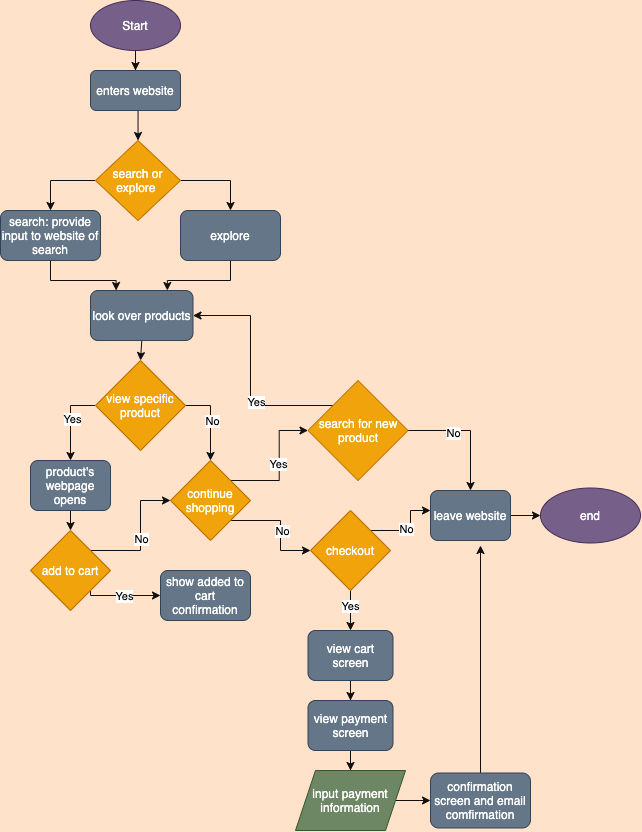

The diagram above was exported from draw.io. Its source (the exported page's mxGraphModel, read from the mxfile embedded in the PNG):
<mxGraphModel dx="429" dy="907" grid="1" gridSize="10" guides="1" tooltips="1" connect="1" arrows="1" fold="1" page="1" pageScale="1" pageWidth="850" pageHeight="1100" background="#FFE2C9" math="0" shadow="0">
  <root>
    <mxCell id="0" />
    <mxCell id="1" parent="0" />
    <mxCell id="11" style="edgeStyle=orthogonalEdgeStyle;rounded=0;orthogonalLoop=1;jettySize=auto;html=1;entryX=0.5;entryY=0;entryDx=0;entryDy=0;strokeColor=#0F0F0F;" edge="1" parent="1" source="5" target="8">
      <mxGeometry relative="1" as="geometry" />
    </mxCell>
    <mxCell id="5" value="Start" style="ellipse;whiteSpace=wrap;html=1;fillColor=#76608a;strokeColor=#432D57;fontColor=#ffffff;" vertex="1" parent="1">
      <mxGeometry x="150" y="20" width="90" height="50" as="geometry" />
    </mxCell>
    <mxCell id="35" style="edgeStyle=orthogonalEdgeStyle;rounded=0;orthogonalLoop=1;jettySize=auto;html=1;exitX=0.5;exitY=1;exitDx=0;exitDy=0;entryX=0.5;entryY=0;entryDx=0;entryDy=0;strokeColor=#0F0F0F;" edge="1" parent="1" source="8" target="14">
      <mxGeometry relative="1" as="geometry" />
    </mxCell>
    <mxCell id="8" value="enters website" style="rounded=1;whiteSpace=wrap;html=1;fillColor=#647687;strokeColor=#314354;fontColor=#ffffff;" vertex="1" parent="1">
      <mxGeometry x="150" y="90" width="90" height="40" as="geometry" />
    </mxCell>
    <mxCell id="23" style="edgeStyle=orthogonalEdgeStyle;rounded=0;orthogonalLoop=1;jettySize=auto;html=1;exitX=0;exitY=0.5;exitDx=0;exitDy=0;entryX=0.5;entryY=0;entryDx=0;entryDy=0;strokeColor=#0F0F0F;" edge="1" parent="1" source="14" target="16">
      <mxGeometry relative="1" as="geometry" />
    </mxCell>
    <mxCell id="26" style="edgeStyle=orthogonalEdgeStyle;rounded=0;orthogonalLoop=1;jettySize=auto;html=1;entryX=0.5;entryY=0;entryDx=0;entryDy=0;strokeColor=#0F0F0F;" edge="1" parent="1" source="14" target="25">
      <mxGeometry relative="1" as="geometry">
        <Array as="points">
          <mxPoint x="290" y="200" />
        </Array>
      </mxGeometry>
    </mxCell>
    <mxCell id="14" value="search or explore&amp;nbsp;" style="rhombus;whiteSpace=wrap;html=1;fillColor=#f0a30a;strokeColor=#BD7000;fontColor=#ffffff;" vertex="1" parent="1">
      <mxGeometry x="155" y="160" width="85" height="80" as="geometry" />
    </mxCell>
    <mxCell id="28" style="edgeStyle=orthogonalEdgeStyle;rounded=0;orthogonalLoop=1;jettySize=auto;html=1;entryX=0.25;entryY=0;entryDx=0;entryDy=0;strokeColor=#0F0F0F;" edge="1" parent="1" source="16" target="27">
      <mxGeometry relative="1" as="geometry" />
    </mxCell>
    <mxCell id="16" value="search: provide input to website of search" style="rounded=1;whiteSpace=wrap;html=1;fillColor=#647687;strokeColor=#314354;fontColor=#ffffff;" vertex="1" parent="1">
      <mxGeometry x="60" y="230" width="100" height="50" as="geometry" />
    </mxCell>
    <mxCell id="29" style="edgeStyle=orthogonalEdgeStyle;rounded=0;orthogonalLoop=1;jettySize=auto;html=1;entryX=0.75;entryY=0;entryDx=0;entryDy=0;strokeColor=#0F0F0F;" edge="1" parent="1" source="25" target="27">
      <mxGeometry relative="1" as="geometry" />
    </mxCell>
    <mxCell id="25" value="explore" style="rounded=1;whiteSpace=wrap;html=1;fillColor=#647687;strokeColor=#314354;fontColor=#ffffff;" vertex="1" parent="1">
      <mxGeometry x="240" y="230" width="100" height="50" as="geometry" />
    </mxCell>
    <mxCell id="34" style="edgeStyle=orthogonalEdgeStyle;rounded=0;orthogonalLoop=1;jettySize=auto;html=1;exitX=0.5;exitY=1;exitDx=0;exitDy=0;entryX=0.5;entryY=0;entryDx=0;entryDy=0;strokeColor=#0F0F0F;" edge="1" parent="1" source="27" target="31">
      <mxGeometry relative="1" as="geometry" />
    </mxCell>
    <mxCell id="27" value="look over products" style="rounded=1;whiteSpace=wrap;html=1;fillColor=#647687;strokeColor=#314354;fontColor=#ffffff;" vertex="1" parent="1">
      <mxGeometry x="150" y="310" width="102.5" height="50" as="geometry" />
    </mxCell>
    <mxCell id="39" style="edgeStyle=orthogonalEdgeStyle;rounded=0;orthogonalLoop=1;jettySize=auto;html=1;entryX=0.5;entryY=0;entryDx=0;entryDy=0;strokeColor=#0F0F0F;" edge="1" parent="1" source="31">
      <mxGeometry relative="1" as="geometry">
        <mxPoint x="130" y="480" as="targetPoint" />
        <Array as="points">
          <mxPoint x="130" y="425" />
        </Array>
      </mxGeometry>
    </mxCell>
    <mxCell id="42" value="Yes" style="edgeLabel;html=1;align=center;verticalAlign=middle;resizable=0;points=[];" vertex="1" connectable="0" parent="39">
      <mxGeometry x="-0.05" y="1" relative="1" as="geometry">
        <mxPoint as="offset" />
      </mxGeometry>
    </mxCell>
    <mxCell id="40" style="edgeStyle=orthogonalEdgeStyle;rounded=0;orthogonalLoop=1;jettySize=auto;html=1;exitX=1;exitY=0.5;exitDx=0;exitDy=0;entryX=0.5;entryY=0;entryDx=0;entryDy=0;strokeColor=#0F0F0F;" edge="1" parent="1" source="31" target="37">
      <mxGeometry relative="1" as="geometry" />
    </mxCell>
    <mxCell id="43" value="No" style="edgeLabel;html=1;align=center;verticalAlign=middle;resizable=0;points=[];" vertex="1" connectable="0" parent="40">
      <mxGeometry y="1" relative="1" as="geometry">
        <mxPoint as="offset" />
      </mxGeometry>
    </mxCell>
    <mxCell id="31" value="view specific product" style="rhombus;whiteSpace=wrap;html=1;fillColor=#f0a30a;strokeColor=#BD7000;fontColor=#ffffff;" vertex="1" parent="1">
      <mxGeometry x="155" y="380" width="90" height="90" as="geometry" />
    </mxCell>
    <mxCell id="58" style="edgeStyle=orthogonalEdgeStyle;rounded=0;orthogonalLoop=1;jettySize=auto;html=1;exitX=1;exitY=0;exitDx=0;exitDy=0;entryX=0;entryY=0.5;entryDx=0;entryDy=0;strokeColor=#0F0F0F;" edge="1" parent="1" source="37" target="56">
      <mxGeometry relative="1" as="geometry" />
    </mxCell>
    <mxCell id="60" value="Yes" style="edgeLabel;html=1;align=center;verticalAlign=middle;resizable=0;points=[];" vertex="1" connectable="0" parent="58">
      <mxGeometry x="0.0333" y="1" relative="1" as="geometry">
        <mxPoint as="offset" />
      </mxGeometry>
    </mxCell>
    <mxCell id="59" style="edgeStyle=orthogonalEdgeStyle;rounded=0;orthogonalLoop=1;jettySize=auto;html=1;exitX=1;exitY=1;exitDx=0;exitDy=0;entryX=0;entryY=0.5;entryDx=0;entryDy=0;strokeColor=#0F0F0F;" edge="1" parent="1" source="37" target="57">
      <mxGeometry relative="1" as="geometry" />
    </mxCell>
    <mxCell id="61" value="No" style="edgeLabel;html=1;align=center;verticalAlign=middle;resizable=0;points=[];" vertex="1" connectable="0" parent="59">
      <mxGeometry x="0.0909" y="1" relative="1" as="geometry">
        <mxPoint as="offset" />
      </mxGeometry>
    </mxCell>
    <mxCell id="37" value="continue shopping" style="rhombus;whiteSpace=wrap;html=1;fillColor=#f0a30a;strokeColor=#BD7000;fontColor=#ffffff;" vertex="1" parent="1">
      <mxGeometry x="230" y="480" width="80" height="80" as="geometry" />
    </mxCell>
    <mxCell id="47" style="edgeStyle=orthogonalEdgeStyle;rounded=0;orthogonalLoop=1;jettySize=auto;html=1;exitX=0.5;exitY=1;exitDx=0;exitDy=0;entryX=0.5;entryY=0;entryDx=0;entryDy=0;strokeColor=#0F0F0F;" edge="1" parent="1" source="45" target="46">
      <mxGeometry relative="1" as="geometry" />
    </mxCell>
    <mxCell id="45" value="product's webpage opens" style="rounded=1;whiteSpace=wrap;html=1;fillColor=#647687;strokeColor=#314354;fontColor=#ffffff;" vertex="1" parent="1">
      <mxGeometry x="90" y="480" width="80" height="50" as="geometry" />
    </mxCell>
    <mxCell id="49" style="edgeStyle=orthogonalEdgeStyle;rounded=0;orthogonalLoop=1;jettySize=auto;html=1;exitX=1;exitY=0;exitDx=0;exitDy=0;entryX=0;entryY=0.5;entryDx=0;entryDy=0;strokeColor=#0F0F0F;" edge="1" parent="1" source="46" target="37">
      <mxGeometry relative="1" as="geometry" />
    </mxCell>
    <mxCell id="51" value="No" style="edgeLabel;html=1;align=center;verticalAlign=middle;resizable=0;points=[];" vertex="1" connectable="0" parent="49">
      <mxGeometry x="-0.0462" relative="1" as="geometry">
        <mxPoint as="offset" />
      </mxGeometry>
    </mxCell>
    <mxCell id="50" style="edgeStyle=orthogonalEdgeStyle;rounded=0;orthogonalLoop=1;jettySize=auto;html=1;exitX=1;exitY=1;exitDx=0;exitDy=0;entryX=0;entryY=0.5;entryDx=0;entryDy=0;strokeColor=#0F0F0F;" edge="1" parent="1" source="46" target="48">
      <mxGeometry relative="1" as="geometry">
        <Array as="points">
          <mxPoint x="150" y="615" />
        </Array>
      </mxGeometry>
    </mxCell>
    <mxCell id="52" value="Yes" style="edgeLabel;html=1;align=center;verticalAlign=middle;resizable=0;points=[];" vertex="1" connectable="0" parent="50">
      <mxGeometry x="0.0133" relative="1" as="geometry">
        <mxPoint as="offset" />
      </mxGeometry>
    </mxCell>
    <mxCell id="46" value="add to cart" style="rhombus;whiteSpace=wrap;html=1;fillColor=#f0a30a;strokeColor=#BD7000;fontColor=#ffffff;" vertex="1" parent="1">
      <mxGeometry x="90" y="550" width="80" height="80" as="geometry" />
    </mxCell>
    <mxCell id="48" value="show added to cart confirmation" style="rounded=1;whiteSpace=wrap;html=1;fillColor=#647687;strokeColor=#314354;fontColor=#ffffff;" vertex="1" parent="1">
      <mxGeometry x="220" y="590" width="90" height="50" as="geometry" />
    </mxCell>
    <mxCell id="81" style="edgeStyle=orthogonalEdgeStyle;rounded=0;orthogonalLoop=1;jettySize=auto;html=1;exitX=0;exitY=0;exitDx=0;exitDy=0;entryX=1;entryY=0.5;entryDx=0;entryDy=0;strokeColor=#0F0F0F;" edge="1" parent="1" source="56" target="27">
      <mxGeometry relative="1" as="geometry" />
    </mxCell>
    <mxCell id="82" value="Yes" style="edgeLabel;html=1;align=center;verticalAlign=middle;resizable=0;points=[];" vertex="1" connectable="0" parent="81">
      <mxGeometry x="-0.2488" y="-5" relative="1" as="geometry">
        <mxPoint y="-1" as="offset" />
      </mxGeometry>
    </mxCell>
    <mxCell id="83" style="edgeStyle=orthogonalEdgeStyle;rounded=0;orthogonalLoop=1;jettySize=auto;html=1;entryX=0.5;entryY=0;entryDx=0;entryDy=0;strokeColor=#0F0F0F;" edge="1" parent="1" source="56" target="65">
      <mxGeometry relative="1" as="geometry" />
    </mxCell>
    <mxCell id="84" value="No" style="edgeLabel;html=1;align=center;verticalAlign=middle;resizable=0;points=[];" vertex="1" connectable="0" parent="83">
      <mxGeometry x="-0.2813" y="-2" relative="1" as="geometry">
        <mxPoint as="offset" />
      </mxGeometry>
    </mxCell>
    <mxCell id="56" value="search for new product" style="rhombus;whiteSpace=wrap;html=1;fillColor=#f0a30a;strokeColor=#BD7000;fontColor=#ffffff;" vertex="1" parent="1">
      <mxGeometry x="367.5" y="400" width="100" height="100" as="geometry" />
    </mxCell>
    <mxCell id="63" style="edgeStyle=orthogonalEdgeStyle;rounded=0;orthogonalLoop=1;jettySize=auto;html=1;exitX=1;exitY=0;exitDx=0;exitDy=0;entryX=0;entryY=0.5;entryDx=0;entryDy=0;strokeColor=#0F0F0F;" edge="1" parent="1" source="57">
      <mxGeometry relative="1" as="geometry">
        <mxPoint x="490" y="530" as="targetPoint" />
      </mxGeometry>
    </mxCell>
    <mxCell id="64" value="No" style="edgeLabel;html=1;align=center;verticalAlign=middle;resizable=0;points=[];" vertex="1" connectable="0" parent="63">
      <mxGeometry x="-0.1" y="2" relative="1" as="geometry">
        <mxPoint as="offset" />
      </mxGeometry>
    </mxCell>
    <mxCell id="70" style="edgeStyle=orthogonalEdgeStyle;rounded=0;orthogonalLoop=1;jettySize=auto;html=1;strokeColor=#0F0F0F;" edge="1" parent="1" source="57" target="69">
      <mxGeometry relative="1" as="geometry" />
    </mxCell>
    <mxCell id="76" value="Yes" style="edgeLabel;html=1;align=center;verticalAlign=middle;resizable=0;points=[];" vertex="1" connectable="0" parent="70">
      <mxGeometry x="-0.2" y="-1" relative="1" as="geometry">
        <mxPoint as="offset" />
      </mxGeometry>
    </mxCell>
    <mxCell id="57" value="checkout" style="rhombus;whiteSpace=wrap;html=1;fillColor=#f0a30a;strokeColor=#BD7000;fontColor=#ffffff;" vertex="1" parent="1">
      <mxGeometry x="370" y="530" width="80" height="80" as="geometry" />
    </mxCell>
    <mxCell id="68" style="edgeStyle=orthogonalEdgeStyle;rounded=0;orthogonalLoop=1;jettySize=auto;html=1;entryX=0;entryY=0.5;entryDx=0;entryDy=0;strokeColor=#0F0F0F;" edge="1" parent="1" source="65" target="66">
      <mxGeometry relative="1" as="geometry" />
    </mxCell>
    <mxCell id="65" value="leave website" style="rounded=1;whiteSpace=wrap;html=1;fillColor=#647687;strokeColor=#314354;fontColor=#ffffff;" vertex="1" parent="1">
      <mxGeometry x="490" y="510" width="80" height="50" as="geometry" />
    </mxCell>
    <mxCell id="66" value="end" style="ellipse;whiteSpace=wrap;html=1;fillColor=#76608a;strokeColor=#432D57;fontColor=#ffffff;" vertex="1" parent="1">
      <mxGeometry x="600" y="507.5" width="100" height="55" as="geometry" />
    </mxCell>
    <mxCell id="73" style="edgeStyle=orthogonalEdgeStyle;rounded=0;orthogonalLoop=1;jettySize=auto;html=1;entryX=0.5;entryY=0;entryDx=0;entryDy=0;strokeColor=#0F0F0F;" edge="1" parent="1" source="69" target="72">
      <mxGeometry relative="1" as="geometry" />
    </mxCell>
    <mxCell id="69" value="view cart screen" style="rounded=1;whiteSpace=wrap;html=1;fillColor=#647687;strokeColor=#314354;fontColor=#ffffff;" vertex="1" parent="1">
      <mxGeometry x="367.5" y="650" width="85" height="50" as="geometry" />
    </mxCell>
    <mxCell id="75" style="edgeStyle=orthogonalEdgeStyle;rounded=0;orthogonalLoop=1;jettySize=auto;html=1;entryX=0.5;entryY=0;entryDx=0;entryDy=0;strokeColor=#0F0F0F;" edge="1" parent="1" source="72" target="74">
      <mxGeometry relative="1" as="geometry" />
    </mxCell>
    <mxCell id="72" value="view payment screen" style="rounded=1;whiteSpace=wrap;html=1;fillColor=#647687;strokeColor=#314354;fontColor=#ffffff;" vertex="1" parent="1">
      <mxGeometry x="367.5" y="720" width="85" height="50" as="geometry" />
    </mxCell>
    <mxCell id="78" style="edgeStyle=orthogonalEdgeStyle;rounded=0;orthogonalLoop=1;jettySize=auto;html=1;entryX=0;entryY=0.5;entryDx=0;entryDy=0;strokeColor=#0F0F0F;" edge="1" parent="1" source="74" target="77">
      <mxGeometry relative="1" as="geometry" />
    </mxCell>
    <mxCell id="74" value="input payment information" style="shape=parallelogram;perimeter=parallelogramPerimeter;whiteSpace=wrap;html=1;fixedSize=1;fillColor=#6d8764;strokeColor=#3A5431;fontColor=#ffffff;" vertex="1" parent="1">
      <mxGeometry x="355" y="790" width="110" height="60" as="geometry" />
    </mxCell>
    <mxCell id="80" style="edgeStyle=orthogonalEdgeStyle;rounded=0;orthogonalLoop=1;jettySize=auto;html=1;entryX=0.625;entryY=1.1;entryDx=0;entryDy=0;entryPerimeter=0;strokeColor=#0F0F0F;" edge="1" parent="1" source="77" target="65">
      <mxGeometry relative="1" as="geometry" />
    </mxCell>
    <mxCell id="77" value="confirmation screen and email comfirmation" style="rounded=1;whiteSpace=wrap;html=1;fillColor=#647687;strokeColor=#314354;fontColor=#ffffff;" vertex="1" parent="1">
      <mxGeometry x="490" y="792.5" width="100" height="55" as="geometry" />
    </mxCell>
  </root>
</mxGraphModel>